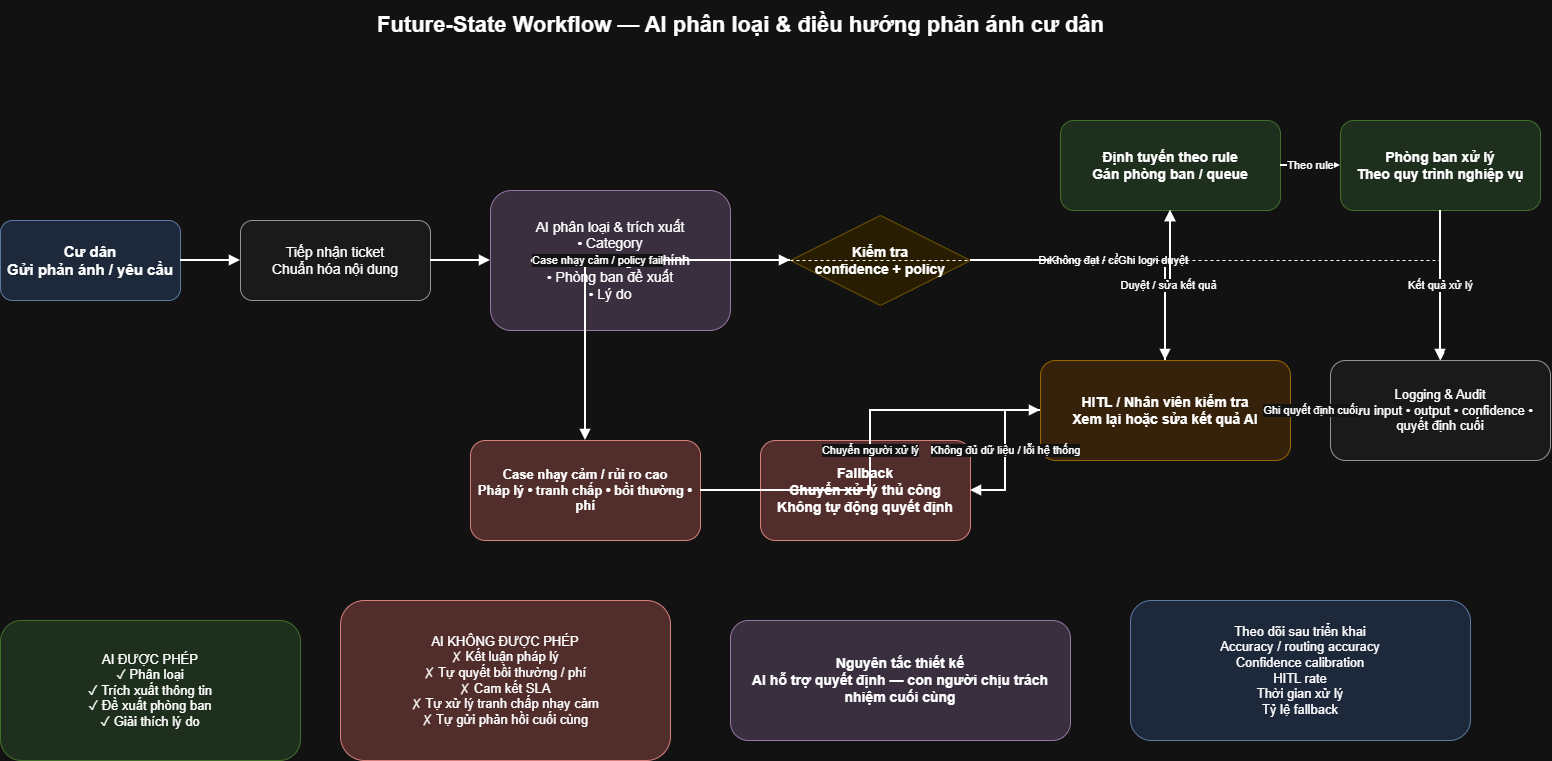

The diagram above was exported from draw.io. Its source (the exported page's mxGraphModel, read from the mxfile embedded in the PNG):
<mxGraphModel dx="1022" dy="538" grid="1" gridSize="10" guides="1" tooltips="1" connect="1" arrows="1" fold="1" page="1" pageScale="1" pageWidth="850" pageHeight="1100" math="0" shadow="0">
  <root>
    <mxCell id="0" />
    <mxCell id="1" parent="0" />
    <mxCell id="G4mpxEGvtLxiidYoVrfn-1" parent="1" style="text;html=1;strokeColor=none;fillColor=none;align=center;verticalAlign=middle;fontSize=22;fontStyle=1;" value="Future-State Workflow — AI phân loại &amp; điều hướng phản ánh cư dân" vertex="1">
      <mxGeometry height="50" width="760" x="420" y="30" as="geometry" />
    </mxCell>
    <mxCell id="G4mpxEGvtLxiidYoVrfn-2" parent="1" style="rounded=1;whiteSpace=wrap;html=1;fillColor=#dae8fc;strokeColor=#6c8ebf;fontSize=15;fontStyle=1;" value="Cư dân&#10;Gửi phản ánh / yêu cầu" vertex="1">
      <mxGeometry height="80" width="180" x="60" y="250" as="geometry" />
    </mxCell>
    <mxCell id="G4mpxEGvtLxiidYoVrfn-3" parent="1" style="rounded=1;whiteSpace=wrap;html=1;fillColor=#f5f5f5;strokeColor=#666666;fontSize=14;" value="Tiếp nhận ticket&#10;Chuẩn hóa nội dung" vertex="1">
      <mxGeometry height="80" width="190" x="300" y="250" as="geometry" />
    </mxCell>
    <mxCell id="G4mpxEGvtLxiidYoVrfn-4" parent="1" style="rounded=1;whiteSpace=wrap;html=1;fillColor=#e1d5e7;strokeColor=#9673a6;fontSize=14;" value="AI phân loại &amp; trích xuất&#10;• Category&#10;• Mức độ / thông tin chính&#10;• Phòng ban đề xuất&#10;• Lý do" vertex="1">
      <mxGeometry height="140" width="240" x="550" y="220" as="geometry" />
    </mxCell>
    <mxCell id="G4mpxEGvtLxiidYoVrfn-5" parent="1" style="rhombus;whiteSpace=wrap;html=1;fillColor=#fff2cc;strokeColor=#d6b656;fontSize=14;fontStyle=1;" value="Kiểm tra&#10;confidence + policy" vertex="1">
      <mxGeometry height="90" width="180" x="850" y="245" as="geometry" />
    </mxCell>
    <mxCell id="G4mpxEGvtLxiidYoVrfn-6" parent="1" style="rounded=1;whiteSpace=wrap;html=1;fillColor=#d5e8d4;strokeColor=#82b366;fontSize=14;fontStyle=1;" value="Định tuyến theo rule&#10;Gán phòng ban / queue" vertex="1">
      <mxGeometry height="90" width="220" x="1120" y="150" as="geometry" />
    </mxCell>
    <mxCell id="G4mpxEGvtLxiidYoVrfn-7" parent="1" style="rounded=1;whiteSpace=wrap;html=1;fillColor=#d5e8d4;strokeColor=#82b366;fontSize=14;fontStyle=1;" value="Phòng ban xử lý&#10;Theo quy trình nghiệp vụ" vertex="1">
      <mxGeometry height="90" width="200" x="1400" y="150" as="geometry" />
    </mxCell>
    <mxCell id="G4mpxEGvtLxiidYoVrfn-8" parent="1" style="rounded=1;whiteSpace=wrap;html=1;fillColor=#ffe6cc;strokeColor=#d79b00;fontSize=14;fontStyle=1;" value="HITL / Nhân viên kiểm tra&#10;Xem lại hoặc sửa kết quả AI" vertex="1">
      <mxGeometry height="100" width="250" x="1100" y="390" as="geometry" />
    </mxCell>
    <mxCell id="G4mpxEGvtLxiidYoVrfn-9" parent="1" style="rounded=1;whiteSpace=wrap;html=1;fillColor=#f8cecc;strokeColor=#b85450;fontSize=14;fontStyle=1;" value="Fallback&#10;Chuyển xử lý thủ công&#10;Không tự động quyết định" vertex="1">
      <mxGeometry height="100" width="210" x="820" y="470" as="geometry" />
    </mxCell>
    <mxCell id="G4mpxEGvtLxiidYoVrfn-10" parent="1" style="rounded=1;whiteSpace=wrap;html=1;fillColor=#f8cecc;strokeColor=#b85450;fontSize=13;fontStyle=1;" value="Case nhạy cảm / rủi ro cao&#10;Pháp lý • tranh chấp • bồi thường • phí" vertex="1">
      <mxGeometry height="100" width="230" x="530" y="470" as="geometry" />
    </mxCell>
    <mxCell id="G4mpxEGvtLxiidYoVrfn-11" parent="1" style="rounded=1;whiteSpace=wrap;html=1;fillColor=#f5f5f5;strokeColor=#666666;fontSize=13;" value="Logging &amp; Audit&#10;Lưu input • output • confidence • quyết định cuối" vertex="1">
      <mxGeometry height="100" width="220" x="1390" y="390" as="geometry" />
    </mxCell>
    <mxCell id="G4mpxEGvtLxiidYoVrfn-12" parent="1" style="rounded=1;whiteSpace=wrap;html=1;fillColor=#d5e8d4;strokeColor=#82b366;fontSize=13;" value="AI ĐƯỢC PHÉP&#10;✓ Phân loại&#10;✓ Trích xuất thông tin&#10;✓ Đề xuất phòng ban&#10;✓ Giải thích lý do" vertex="1">
      <mxGeometry height="140" width="300" x="60" y="650" as="geometry" />
    </mxCell>
    <mxCell id="G4mpxEGvtLxiidYoVrfn-13" parent="1" style="rounded=1;whiteSpace=wrap;html=1;fillColor=#f8cecc;strokeColor=#b85450;fontSize=13;" value="AI KHÔNG ĐƯỢC PHÉP&#10;✗ Kết luận pháp lý&#10;✗ Tự quyết bồi thường / phí&#10;✗ Cam kết SLA&#10;✗ Tự xử lý tranh chấp nhạy cảm&#10;✗ Tự gửi phản hồi cuối cùng" vertex="1">
      <mxGeometry height="160" width="330" x="400" y="630" as="geometry" />
    </mxCell>
    <mxCell id="G4mpxEGvtLxiidYoVrfn-14" parent="1" style="rounded=1;whiteSpace=wrap;html=1;fillColor=#e1d5e7;strokeColor=#9673a6;fontSize=14;fontStyle=1;" value="Nguyên tắc thiết kế&#10;AI hỗ trợ quyết định — con người chịu trách nhiệm cuối cùng" vertex="1">
      <mxGeometry height="120" width="340" x="790" y="650" as="geometry" />
    </mxCell>
    <mxCell id="G4mpxEGvtLxiidYoVrfn-15" parent="1" style="rounded=1;whiteSpace=wrap;html=1;fillColor=#dae8fc;strokeColor=#6c8ebf;fontSize=13;" value="Theo dõi sau triển khai&#10;Accuracy / routing accuracy&#10;Confidence calibration&#10;HITL rate&#10;Thời gian xử lý&#10;Tỷ lệ fallback" vertex="1">
      <mxGeometry height="140" width="340" x="1190" y="630" as="geometry" />
    </mxCell>
    <mxCell id="G4mpxEGvtLxiidYoVrfn-16" edge="1" parent="1" source="G4mpxEGvtLxiidYoVrfn-2" style="edgeStyle=orthogonalEdgeStyle;rounded=0;orthogonalLoop=1;jettySize=auto;html=1;endArrow=block;strokeWidth=2;" target="G4mpxEGvtLxiidYoVrfn-3" value="">
      <mxGeometry relative="1" as="geometry" />
    </mxCell>
    <mxCell id="G4mpxEGvtLxiidYoVrfn-17" edge="1" parent="1" source="G4mpxEGvtLxiidYoVrfn-3" style="edgeStyle=orthogonalEdgeStyle;rounded=0;orthogonalLoop=1;jettySize=auto;html=1;endArrow=block;strokeWidth=2;" target="G4mpxEGvtLxiidYoVrfn-4" value="">
      <mxGeometry relative="1" as="geometry" />
    </mxCell>
    <mxCell id="G4mpxEGvtLxiidYoVrfn-18" edge="1" parent="1" source="G4mpxEGvtLxiidYoVrfn-4" style="edgeStyle=orthogonalEdgeStyle;rounded=0;orthogonalLoop=1;jettySize=auto;html=1;endArrow=block;strokeWidth=2;" target="G4mpxEGvtLxiidYoVrfn-5" value="">
      <mxGeometry relative="1" as="geometry" />
    </mxCell>
    <mxCell id="G4mpxEGvtLxiidYoVrfn-19" edge="1" parent="1" source="G4mpxEGvtLxiidYoVrfn-5" style="edgeStyle=orthogonalEdgeStyle;rounded=0;orthogonalLoop=1;jettySize=auto;html=1;endArrow=block;strokeWidth=2;" target="G4mpxEGvtLxiidYoVrfn-6" value="Đạt confidence + policy">
      <mxGeometry relative="1" as="geometry" />
    </mxCell>
    <mxCell id="G4mpxEGvtLxiidYoVrfn-20" edge="1" parent="1" source="G4mpxEGvtLxiidYoVrfn-6" style="edgeStyle=orthogonalEdgeStyle;rounded=0;orthogonalLoop=1;jettySize=auto;html=1;endArrow=block;strokeWidth=2;" target="G4mpxEGvtLxiidYoVrfn-7" value="Theo rule">
      <mxGeometry relative="1" as="geometry" />
    </mxCell>
    <mxCell id="G4mpxEGvtLxiidYoVrfn-21" edge="1" parent="1" source="G4mpxEGvtLxiidYoVrfn-5" style="edgeStyle=orthogonalEdgeStyle;rounded=0;orthogonalLoop=1;jettySize=auto;html=1;endArrow=block;strokeWidth=2;" target="G4mpxEGvtLxiidYoVrfn-8" value="Không đạt / cần người duyệt">
      <mxGeometry relative="1" as="geometry" />
    </mxCell>
    <mxCell id="G4mpxEGvtLxiidYoVrfn-22" edge="1" parent="1" source="G4mpxEGvtLxiidYoVrfn-5" style="edgeStyle=orthogonalEdgeStyle;rounded=0;orthogonalLoop=1;jettySize=auto;html=1;endArrow=block;strokeWidth=2;" target="G4mpxEGvtLxiidYoVrfn-10" value="Case nhạy cảm / policy fail">
      <mxGeometry relative="1" as="geometry" />
    </mxCell>
    <mxCell id="G4mpxEGvtLxiidYoVrfn-23" edge="1" parent="1" source="G4mpxEGvtLxiidYoVrfn-8" style="edgeStyle=orthogonalEdgeStyle;rounded=0;orthogonalLoop=1;jettySize=auto;html=1;endArrow=block;strokeWidth=2;" target="G4mpxEGvtLxiidYoVrfn-9" value="Không đủ dữ liệu / lỗi hệ thống">
      <mxGeometry relative="1" as="geometry" />
    </mxCell>
    <mxCell id="G4mpxEGvtLxiidYoVrfn-24" edge="1" parent="1" source="G4mpxEGvtLxiidYoVrfn-8" style="edgeStyle=orthogonalEdgeStyle;rounded=0;orthogonalLoop=1;jettySize=auto;html=1;endArrow=block;strokeWidth=2;" target="G4mpxEGvtLxiidYoVrfn-6" value="Duyệt / sửa kết quả">
      <mxGeometry relative="1" as="geometry" />
    </mxCell>
    <mxCell id="G4mpxEGvtLxiidYoVrfn-25" edge="1" parent="1" source="G4mpxEGvtLxiidYoVrfn-10" style="edgeStyle=orthogonalEdgeStyle;rounded=0;orthogonalLoop=1;jettySize=auto;html=1;endArrow=block;strokeWidth=2;" target="G4mpxEGvtLxiidYoVrfn-8" value="Chuyển người xử lý">
      <mxGeometry relative="1" as="geometry" />
    </mxCell>
    <mxCell id="G4mpxEGvtLxiidYoVrfn-26" edge="1" parent="1" source="G4mpxEGvtLxiidYoVrfn-4" style="edgeStyle=orthogonalEdgeStyle;rounded=0;orthogonalLoop=1;jettySize=auto;html=1;endArrow=block;dashed=1;strokeWidth=1;" target="G4mpxEGvtLxiidYoVrfn-11" value="Ghi log">
      <mxGeometry relative="1" as="geometry" />
    </mxCell>
    <mxCell id="G4mpxEGvtLxiidYoVrfn-27" edge="1" parent="1" source="G4mpxEGvtLxiidYoVrfn-8" style="edgeStyle=orthogonalEdgeStyle;rounded=0;orthogonalLoop=1;jettySize=auto;html=1;endArrow=block;dashed=1;strokeWidth=1;" target="G4mpxEGvtLxiidYoVrfn-11" value="Ghi quyết định cuối">
      <mxGeometry relative="1" as="geometry" />
    </mxCell>
    <mxCell id="G4mpxEGvtLxiidYoVrfn-28" edge="1" parent="1" source="G4mpxEGvtLxiidYoVrfn-7" style="edgeStyle=orthogonalEdgeStyle;rounded=0;orthogonalLoop=1;jettySize=auto;html=1;endArrow=block;strokeWidth=2;" target="G4mpxEGvtLxiidYoVrfn-11" value="Kết quả xử lý">
      <mxGeometry relative="1" as="geometry" />
    </mxCell>
  </root>
</mxGraphModel>